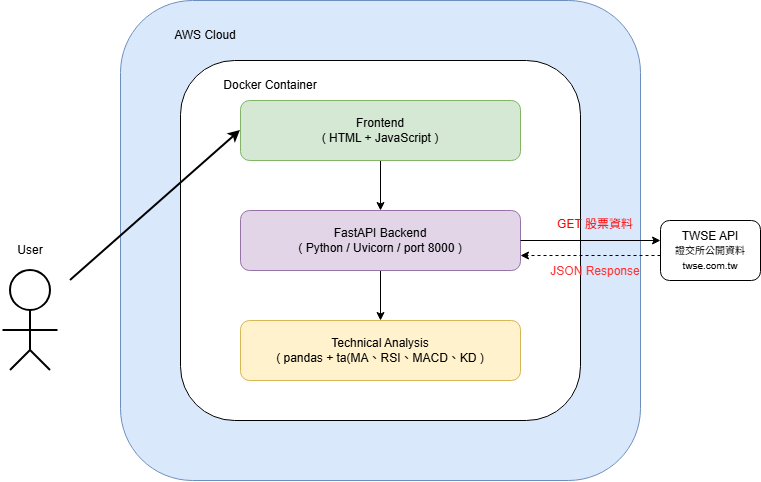

The diagram above was exported from draw.io. Its source (the exported page's mxGraphModel, read from the mxfile embedded in the PNG):
<mxGraphModel dx="1414" dy="743" grid="1" gridSize="10" guides="1" tooltips="1" connect="1" arrows="1" fold="1" page="1" pageScale="1" pageWidth="827" pageHeight="1169" math="0" shadow="0">
  <root>
    <mxCell id="0" />
    <mxCell id="1" parent="0" />
    <mxCell id="clqnRvmK3UgNYv8EHXjO-1" parent="1" style="rounded=1;whiteSpace=wrap;html=1;roundedPerimeter=1;fillColor=#dae8fc;strokeColor=#6c8ebf;" value="" vertex="1">
      <mxGeometry height="480" width="520" x="160" y="120" as="geometry" />
    </mxCell>
    <mxCell id="clqnRvmK3UgNYv8EHXjO-2" parent="1" style="rounded=1;whiteSpace=wrap;html=1;roundedPerimeter=1;" value="" vertex="1">
      <mxGeometry height="360" width="400" x="220" y="180" as="geometry" />
    </mxCell>
    <mxCell id="clqnRvmK3UgNYv8EHXjO-17" edge="1" parent="1" source="clqnRvmK3UgNYv8EHXjO-3" style="edgeStyle=orthogonalEdgeStyle;rounded=0;orthogonalLoop=1;jettySize=auto;html=1;defaultLabelBackgroundColor=gap;" target="clqnRvmK3UgNYv8EHXjO-4" value="">
      <mxGeometry relative="1" as="geometry" />
    </mxCell>
    <mxCell id="clqnRvmK3UgNYv8EHXjO-3" parent="1" style="rounded=1;whiteSpace=wrap;html=1;roundedPerimeter=1;fillColor=#d5e8d4;strokeColor=#82b366;verticalAlign=middle;" value="Frontend&lt;div&gt;( HTML + JavaScript )&lt;/div&gt;" vertex="1">
      <mxGeometry height="60" width="280" x="280" y="220" as="geometry" />
    </mxCell>
    <mxCell id="clqnRvmK3UgNYv8EHXjO-18" edge="1" parent="1" source="clqnRvmK3UgNYv8EHXjO-4" style="edgeStyle=orthogonalEdgeStyle;rounded=0;orthogonalLoop=1;jettySize=auto;html=1;defaultLabelBackgroundColor=gap;" target="clqnRvmK3UgNYv8EHXjO-5" value="">
      <mxGeometry relative="1" as="geometry" />
    </mxCell>
    <mxCell id="clqnRvmK3UgNYv8EHXjO-4" parent="1" style="rounded=1;whiteSpace=wrap;html=1;roundedPerimeter=1;fillColor=#e1d5e7;strokeColor=#9673a6;" value="FastAPI Backend&lt;div&gt;( Python / Uvicorn / port 8000 )&lt;/div&gt;" vertex="1">
      <mxGeometry height="60" width="280" x="280" y="330" as="geometry" />
    </mxCell>
    <mxCell id="clqnRvmK3UgNYv8EHXjO-5" parent="1" style="rounded=1;whiteSpace=wrap;html=1;roundedPerimeter=1;fillColor=#fff2cc;strokeColor=#d6b656;" value="Technical Analysis&lt;div&gt;( pandas + ta(MA、RSI、MACD、KD )&lt;/div&gt;" vertex="1">
      <mxGeometry height="60" width="280" x="280" y="440" as="geometry" />
    </mxCell>
    <mxCell id="clqnRvmK3UgNYv8EHXjO-6" edge="1" parent="1" style="endArrow=classic;html=1;rounded=0;defaultLabelBackgroundColor=gap;entryX=0;entryY=0.5;entryDx=0;entryDy=0;strokeWidth=2;" target="clqnRvmK3UgNYv8EHXjO-3" value="">
      <mxGeometry height="50" relative="1" width="50" as="geometry">
        <mxPoint x="110" y="400" as="sourcePoint" />
        <mxPoint x="120" y="330" as="targetPoint" />
      </mxGeometry>
    </mxCell>
    <mxCell id="clqnRvmK3UgNYv8EHXjO-7" parent="1" style="ellipse;whiteSpace=wrap;html=1;shapeInside=1;aspect=fixed;strokeWidth=2;" value="" vertex="1">
      <mxGeometry height="40" width="40" x="50" y="390" as="geometry" />
    </mxCell>
    <mxCell id="clqnRvmK3UgNYv8EHXjO-8" edge="1" parent="1" style="endArrow=none;html=1;rounded=0;defaultLabelBackgroundColor=gap;strokeWidth=2;" value="">
      <mxGeometry height="50" relative="1" width="50" as="geometry">
        <mxPoint x="70" y="470" as="sourcePoint" />
        <mxPoint x="70" y="430" as="targetPoint" />
      </mxGeometry>
    </mxCell>
    <mxCell id="clqnRvmK3UgNYv8EHXjO-9" edge="1" parent="1" style="endArrow=none;html=1;rounded=0;defaultLabelBackgroundColor=gap;strokeWidth=2;" value="">
      <mxGeometry height="50" relative="1" width="50" as="geometry">
        <mxPoint x="42.5" y="450" as="sourcePoint" />
        <mxPoint x="97.5" y="450" as="targetPoint" />
      </mxGeometry>
    </mxCell>
    <mxCell id="clqnRvmK3UgNYv8EHXjO-10" edge="1" parent="1" style="endArrow=none;html=1;rounded=0;defaultLabelBackgroundColor=gap;strokeWidth=2;" value="">
      <mxGeometry height="50" relative="1" width="50" as="geometry">
        <mxPoint x="50" y="490" as="sourcePoint" />
        <mxPoint x="70" y="470" as="targetPoint" />
      </mxGeometry>
    </mxCell>
    <mxCell id="clqnRvmK3UgNYv8EHXjO-13" edge="1" parent="1" style="endArrow=none;html=1;rounded=0;defaultLabelBackgroundColor=gap;strokeWidth=2;" value="">
      <mxGeometry height="50" relative="1" width="50" as="geometry">
        <mxPoint x="70" y="470" as="sourcePoint" />
        <mxPoint x="90" y="490" as="targetPoint" />
      </mxGeometry>
    </mxCell>
    <mxCell id="clqnRvmK3UgNYv8EHXjO-14" parent="1" style="text;html=1;whiteSpace=wrap;strokeColor=none;fillColor=none;align=center;verticalAlign=middle;rounded=0;" value="Docker Container" vertex="1">
      <mxGeometry height="30" width="120" x="250" y="190" as="geometry" />
    </mxCell>
    <mxCell id="clqnRvmK3UgNYv8EHXjO-16" parent="1" style="text;html=1;whiteSpace=wrap;strokeColor=none;fillColor=none;align=center;verticalAlign=middle;rounded=0;" value="AWS Cloud" vertex="1">
      <mxGeometry height="30" width="110" x="190" y="140" as="geometry" />
    </mxCell>
    <mxCell id="clqnRvmK3UgNYv8EHXjO-19" edge="1" parent="1" source="clqnRvmK3UgNYv8EHXjO-4" style="endArrow=classic;html=1;rounded=0;defaultLabelBackgroundColor=gap;" value="">
      <mxGeometry height="50" relative="1" width="50" as="geometry">
        <mxPoint x="700" y="350" as="sourcePoint" />
        <mxPoint x="700" y="360" as="targetPoint" />
      </mxGeometry>
    </mxCell>
    <mxCell id="clqnRvmK3UgNYv8EHXjO-20" edge="1" parent="1" style="endArrow=classic;html=1;rounded=0;defaultLabelBackgroundColor=gap;dashed=1;entryX=1;entryY=0.75;entryDx=0;entryDy=0;" target="clqnRvmK3UgNYv8EHXjO-4" value="">
      <mxGeometry height="50" relative="1" width="50" as="geometry">
        <mxPoint x="700" y="375" as="sourcePoint" />
        <mxPoint x="750" y="380" as="targetPoint" />
      </mxGeometry>
    </mxCell>
    <mxCell id="clqnRvmK3UgNYv8EHXjO-21" parent="1" style="rounded=1;whiteSpace=wrap;html=1;roundedPerimeter=1;" value="TWSE API&lt;div&gt;&lt;font style=&quot;font-size: 10px;&quot;&gt;證交所公開資料&lt;/font&gt;&lt;/div&gt;&lt;div&gt;&lt;font style=&quot;font-size: 10px;&quot;&gt;twse.com.tw&lt;/font&gt;&lt;/div&gt;" vertex="1">
      <mxGeometry height="60" width="100" x="700" y="340" as="geometry" />
    </mxCell>
    <mxCell id="clqnRvmK3UgNYv8EHXjO-22" parent="1" style="text;html=1;whiteSpace=wrap;strokeColor=none;fillColor=none;align=center;verticalAlign=middle;rounded=0;" value="User" vertex="1">
      <mxGeometry height="30" width="60" x="40" y="355" as="geometry" />
    </mxCell>
    <mxCell id="clqnRvmK3UgNYv8EHXjO-23" parent="1" style="text;html=1;whiteSpace=wrap;strokeColor=none;fillColor=none;align=center;verticalAlign=middle;rounded=0;fontColor=#FF0000;" value="GET 股票資料" vertex="1">
      <mxGeometry height="30" width="90" x="590" y="329" as="geometry" />
    </mxCell>
    <mxCell id="clqnRvmK3UgNYv8EHXjO-24" parent="1" style="text;html=1;whiteSpace=wrap;strokeColor=none;fillColor=none;align=center;verticalAlign=middle;rounded=0;fontColor=#FF3333;" value="JSON Response" vertex="1">
      <mxGeometry height="30" width="110" x="580" y="376" as="geometry" />
    </mxCell>
  </root>
</mxGraphModel>